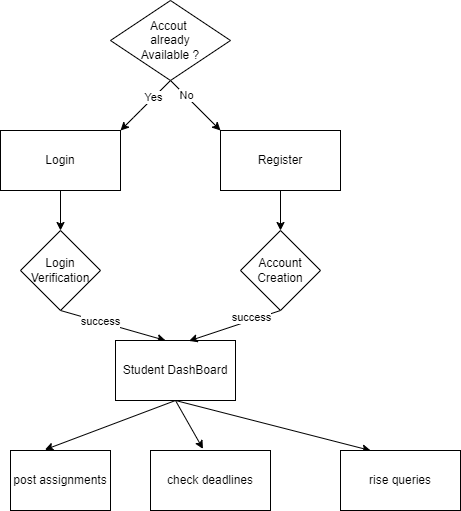

The diagram above was exported from draw.io. Its source (the exported page's mxGraphModel, read from the mxfile embedded in the PNG):
<mxGraphModel dx="709" dy="611" grid="1" gridSize="10" guides="1" tooltips="1" connect="1" arrows="1" fold="1" page="1" pageScale="1" pageWidth="850" pageHeight="1100" math="0" shadow="0">
  <root>
    <mxCell id="0" />
    <mxCell id="1" parent="0" />
    <mxCell id="7" style="edgeStyle=none;html=1;exitX=0.5;exitY=1;exitDx=0;exitDy=0;entryX=0;entryY=0;entryDx=0;entryDy=0;" parent="1" source="4" target="6" edge="1">
      <mxGeometry relative="1" as="geometry" />
    </mxCell>
    <mxCell id="9" value="No" style="edgeLabel;html=1;align=center;verticalAlign=middle;resizable=0;points=[];" parent="7" vertex="1" connectable="0">
      <mxGeometry x="-0.404" y="1" relative="1" as="geometry">
        <mxPoint as="offset" />
      </mxGeometry>
    </mxCell>
    <mxCell id="8" style="edgeStyle=none;html=1;exitX=0.5;exitY=1;exitDx=0;exitDy=0;entryX=1;entryY=0;entryDx=0;entryDy=0;" parent="1" source="4" target="5" edge="1">
      <mxGeometry relative="1" as="geometry">
        <Array as="points">
          <mxPoint x="390" y="140" />
        </Array>
      </mxGeometry>
    </mxCell>
    <mxCell id="11" value="Yes" style="edgeLabel;html=1;align=center;verticalAlign=middle;resizable=0;points=[];" parent="8" vertex="1" connectable="0">
      <mxGeometry x="-0.3145" y="-1" relative="1" as="geometry">
        <mxPoint as="offset" />
      </mxGeometry>
    </mxCell>
    <mxCell id="4" value="Accout&amp;nbsp;&lt;br&gt;already&lt;br&gt;Available ?" style="rhombus;whiteSpace=wrap;html=1;" parent="1" vertex="1">
      <mxGeometry x="360" y="30" width="120" height="80" as="geometry" />
    </mxCell>
    <mxCell id="20" style="edgeStyle=none;html=1;exitX=0.5;exitY=1;exitDx=0;exitDy=0;entryX=0.5;entryY=0;entryDx=0;entryDy=0;" parent="1" source="5" target="12" edge="1">
      <mxGeometry relative="1" as="geometry" />
    </mxCell>
    <mxCell id="5" value="Login" style="rounded=0;whiteSpace=wrap;html=1;" parent="1" vertex="1">
      <mxGeometry x="250" y="160" width="120" height="60" as="geometry" />
    </mxCell>
    <mxCell id="21" style="edgeStyle=none;html=1;exitX=0.5;exitY=1;exitDx=0;exitDy=0;entryX=0.5;entryY=0;entryDx=0;entryDy=0;" parent="1" source="6" target="14" edge="1">
      <mxGeometry relative="1" as="geometry" />
    </mxCell>
    <mxCell id="6" value="Register" style="rounded=0;whiteSpace=wrap;html=1;" parent="1" vertex="1">
      <mxGeometry x="470" y="160" width="120" height="60" as="geometry" />
    </mxCell>
    <mxCell id="18" style="edgeStyle=none;html=1;exitX=0.5;exitY=1;exitDx=0;exitDy=0;entryX=0.417;entryY=0;entryDx=0;entryDy=0;entryPerimeter=0;" parent="1" source="12" target="13" edge="1">
      <mxGeometry relative="1" as="geometry" />
    </mxCell>
    <mxCell id="19" value="success" style="edgeLabel;html=1;align=center;verticalAlign=middle;resizable=0;points=[];" parent="18" vertex="1" connectable="0">
      <mxGeometry x="-0.2551" y="1" relative="1" as="geometry">
        <mxPoint as="offset" />
      </mxGeometry>
    </mxCell>
    <mxCell id="12" value="Login&lt;br&gt;Verification" style="rhombus;whiteSpace=wrap;html=1;" parent="1" vertex="1">
      <mxGeometry x="270" y="260" width="80" height="80" as="geometry" />
    </mxCell>
    <mxCell id="26" style="edgeStyle=none;html=1;exitX=0.5;exitY=1;exitDx=0;exitDy=0;entryX=0.344;entryY=-0.013;entryDx=0;entryDy=0;entryPerimeter=0;" parent="1" source="13" target="23" edge="1">
      <mxGeometry relative="1" as="geometry" />
    </mxCell>
    <mxCell id="27" style="edgeStyle=none;html=1;exitX=0.5;exitY=1;exitDx=0;exitDy=0;entryX=0.25;entryY=0;entryDx=0;entryDy=0;" parent="1" source="13" target="24" edge="1">
      <mxGeometry relative="1" as="geometry" />
    </mxCell>
    <mxCell id="43" style="edgeStyle=none;html=1;exitX=0.5;exitY=1;exitDx=0;exitDy=0;entryX=0.437;entryY=-0.027;entryDx=0;entryDy=0;entryPerimeter=0;" edge="1" parent="1" source="13" target="42">
      <mxGeometry relative="1" as="geometry" />
    </mxCell>
    <mxCell id="13" value="Student DashBoard" style="rounded=0;whiteSpace=wrap;html=1;" parent="1" vertex="1">
      <mxGeometry x="365" y="370" width="120" height="60" as="geometry" />
    </mxCell>
    <mxCell id="15" style="edgeStyle=none;html=1;exitX=0.5;exitY=1;exitDx=0;exitDy=0;entryX=0.613;entryY=0.007;entryDx=0;entryDy=0;entryPerimeter=0;" parent="1" source="14" target="13" edge="1">
      <mxGeometry relative="1" as="geometry" />
    </mxCell>
    <mxCell id="16" value="success" style="edgeLabel;html=1;align=center;verticalAlign=middle;resizable=0;points=[];" parent="15" vertex="1" connectable="0">
      <mxGeometry x="-0.3804" y="-2" relative="1" as="geometry">
        <mxPoint y="-1" as="offset" />
      </mxGeometry>
    </mxCell>
    <mxCell id="14" value="Account Creation" style="rhombus;whiteSpace=wrap;html=1;" parent="1" vertex="1">
      <mxGeometry x="490" y="260" width="80" height="80" as="geometry" />
    </mxCell>
    <mxCell id="23" value="post assignments" style="rounded=0;whiteSpace=wrap;html=1;" parent="1" vertex="1">
      <mxGeometry x="260" y="480" width="100" height="60" as="geometry" />
    </mxCell>
    <mxCell id="24" value="rise queries" style="rounded=0;whiteSpace=wrap;html=1;" parent="1" vertex="1">
      <mxGeometry x="590" y="480" width="120" height="60" as="geometry" />
    </mxCell>
    <mxCell id="42" value="check deadlines" style="rounded=0;whiteSpace=wrap;html=1;" vertex="1" parent="1">
      <mxGeometry x="400" y="480" width="120" height="60" as="geometry" />
    </mxCell>
  </root>
</mxGraphModel>